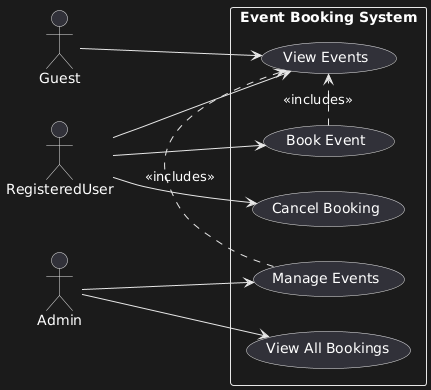

The diagram above was rendered by PlantUML. Its source (embedded in the PNG):
@startuml
left to right direction

actor Guest
actor RegisteredUser
actor Admin

rectangle "Event Booking System" {
    Guest --> (View Events)
    
    RegisteredUser --> (View Events)
    RegisteredUser --> (Book Event)
    RegisteredUser --> (Cancel Booking)
    
    Admin --> (Manage Events)
    Admin --> (View All Bookings)
}

(Manage Events) .> (View Events) : <<includes>>
(Book Event) .> (View Events) : <<includes>>
@enduml